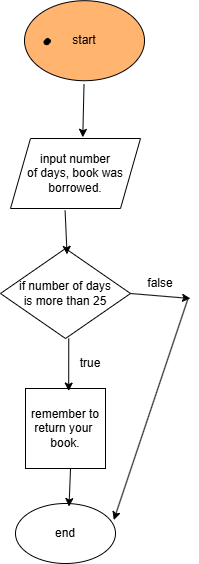

The diagram above was exported from draw.io. Its source (the exported page's mxGraphModel, read from the mxfile embedded in the PNG):
<mxGraphModel dx="1034" dy="564" grid="1" gridSize="10" guides="1" tooltips="1" connect="1" arrows="1" fold="1" page="1" pageScale="1" pageWidth="827" pageHeight="1169" math="0" shadow="0">
  <root>
    <mxCell id="0" />
    <mxCell id="1" parent="0" />
    <mxCell id="r28Zir9ztzBLwVZKUBpK-1" parent="1" style="ellipse;whiteSpace=wrap;html=1;fillColor=#FFB570;shadow=0;" value="start" vertex="1">
      <mxGeometry height="80" width="120" x="354" y="22.21" as="geometry" />
    </mxCell>
    <mxCell id="r28Zir9ztzBLwVZKUBpK-11" parent="1" style="shape=stencil(fZbdcgIhDIWfZm8zQAg/17Z9j85U606tdqz9e/tmZ0c0uJ47xP0I5JwEBl59bp8/1kNwn6fj4W39M76ctgM/DCGM++36OJ50NPDjwKvN4bh+PR6+9i/z74/n6ctp9H74nlb4nbmSKZeJCu5vngmZ6jzzNAO7cX8FVKEsBuBKrgKg9oAE8gkCbLeUhEoEQKSUDZDLeWYRKIl8MEDRmHwfyBrBG6Amyu4+kDxxMoB3jhwgYu7TVAsVkFcWCs4CTBEoF4RctKeOxHIf8IXYpikHikAIf+MNUW94AGSSaoAoFIE3AlOyeWU+p2E5S9yfQZcQILVuQOwZdJNoS9Ls3wA5u2XZTIHECqeJ9kDpSaauRiNVcAY1QhdBzeLBli5WazpkSsBLV25uRaqWRyFawTQzRRIQYirJzq5atkBqLfouwqUxLBepthWb10vrWZY6UOAeyKCCtDV625mm9gmUC4Wc3VLJMMIE1BsA2FW9JraVlQB7n3c9oMKhCLEvIM1zBPZ25/umNQ1tVEC2G+fFCC8g398O2hNQuQlVu752DBfA+q0ptnqO5JFmeuIuo9DY7KjY71UxdJV4EntifPWorW++R/dC4t7V3DlIB5cHx2bc7eb3yvX//QNFp+bHDT/+Aw==);lineShape=1;strokeColor=default;" value="" vertex="1">
      <mxGeometry height="4.665236216357698" width="4.672539772115442" x="373.4679974635694" y="61.47531856203477" as="geometry" />
    </mxCell>
    <mxCell id="r28Zir9ztzBLwVZKUBpK-13" parent="1" style="shape=stencil(fZbdcgIhDIWfZm8zQAg/17Z9j85U606tdqz9e/tmZ0c0uJ47xP0I5JwEBl59bp8/1kNwn6fj4W39M76ctgM/DCGM++36OJ50NPDjwKvN4bh+PR6+9i/z74/n6ctp9H74nlb4nbmSKZeJCu5vngmZ6jzzNAO7cX8FVKEsBuBKrgKg9oAE8gkCbLeUhEoEQKSUDZDLeWYRKIl8MEDRmHwfyBrBG6Amyu4+kDxxMoB3jhwgYu7TVAsVkFcWCs4CTBEoF4RctKeOxHIf8IXYpikHikAIf+MNUW94AGSSaoAoFIE3AlOyeWU+p2E5S9yfQZcQILVuQOwZdJNoS9Ls3wA5u2XZTIHECqeJ9kDpSaauRiNVcAY1QhdBzeLBli5WazpkSsBLV25uRaqWRyFawTQzRRIQYirJzq5atkBqLfouwqUxLBepthWb10vrWZY6UOAeyKCCtDV625mm9gmUC4Wc3VLJMMIE1BsA2FW9JraVlQB7n3c9oMKhCLEvIM1zBPZ25/umNQ1tVEC2G+fFCC8g398O2hNQuQlVu752DBfA+q0ptnqO5JFmeuIuo9DY7KjY71UxdJV4EntifPWorW++R/dC4t7V3DlIB5cHx2bc7eb3yvX//QNFp+bHDT/+Aw==);lineShape=1;strokeColor=default;" value="" vertex="1">
      <mxGeometry height="4.665236216357698" width="4.672539772115442" x="375.0679730495069" y="59.87531245851915" as="geometry" />
    </mxCell>
    <mxCell id="r28Zir9ztzBLwVZKUBpK-15" parent="1" style="shape=parallelogram;perimeter=parallelogramPerimeter;whiteSpace=wrap;html=1;fixedSize=1;" value="input number&lt;div&gt;of days, book was borrowed.&lt;/div&gt;" vertex="1">
      <mxGeometry height="70" width="130" x="340" y="160" as="geometry" />
    </mxCell>
    <mxCell id="r28Zir9ztzBLwVZKUBpK-16" edge="1" parent="1" source="r28Zir9ztzBLwVZKUBpK-1" style="endArrow=classic;html=1;rounded=0;entryX=0.556;entryY=-0.017;entryDx=0;entryDy=0;entryPerimeter=0;exitX=0.496;exitY=1.043;exitDx=0;exitDy=0;exitPerimeter=0;" target="r28Zir9ztzBLwVZKUBpK-15" value="">
      <mxGeometry height="50" relative="1" width="50" as="geometry">
        <mxPoint x="414" y="100" as="sourcePoint" />
        <mxPoint x="411.00252888318363" y="160" as="targetPoint" />
      </mxGeometry>
    </mxCell>
    <mxCell id="r28Zir9ztzBLwVZKUBpK-20" parent="1" style="rhombus;whiteSpace=wrap;html=1;" value="if number of days&lt;div&gt;is more than 25&lt;/div&gt;" vertex="1">
      <mxGeometry height="90" width="130" x="330" y="270" as="geometry" />
    </mxCell>
    <mxCell id="r28Zir9ztzBLwVZKUBpK-21" edge="1" parent="1" source="r28Zir9ztzBLwVZKUBpK-15" style="endArrow=classic;html=1;rounded=0;entryX=0.512;entryY=0.065;entryDx=0;entryDy=0;entryPerimeter=0;exitX=0.42;exitY=1.03;exitDx=0;exitDy=0;exitPerimeter=0;" target="r28Zir9ztzBLwVZKUBpK-20" value="">
      <mxGeometry height="50" relative="1" width="50" as="geometry">
        <mxPoint x="380" y="230" as="sourcePoint" />
        <mxPoint x="430" y="180" as="targetPoint" />
      </mxGeometry>
    </mxCell>
    <mxCell id="r28Zir9ztzBLwVZKUBpK-23" parent="1" style="whiteSpace=wrap;html=1;aspect=fixed;" value="remember to&lt;div&gt;return your&amp;nbsp;&lt;/div&gt;&lt;div&gt;book.&lt;/div&gt;" vertex="1">
      <mxGeometry height="80" width="80" x="355" y="410" as="geometry" />
    </mxCell>
    <mxCell id="r28Zir9ztzBLwVZKUBpK-24" edge="1" parent="1" source="r28Zir9ztzBLwVZKUBpK-20" style="endArrow=classic;html=1;rounded=0;entryX=0.54;entryY=0.032;entryDx=0;entryDy=0;entryPerimeter=0;exitX=0.525;exitY=1;exitDx=0;exitDy=0;exitPerimeter=0;" target="r28Zir9ztzBLwVZKUBpK-23" value="">
      <mxGeometry height="50" relative="1" width="50" as="geometry">
        <mxPoint x="380" y="440" as="sourcePoint" />
        <mxPoint x="430" y="390" as="targetPoint" />
      </mxGeometry>
    </mxCell>
    <mxCell id="r28Zir9ztzBLwVZKUBpK-25" parent="1" style="text;html=1;whiteSpace=wrap;strokeColor=none;fillColor=none;align=center;verticalAlign=middle;rounded=0;" value="true" vertex="1">
      <mxGeometry height="30" width="60" x="390" y="370" as="geometry" />
    </mxCell>
    <mxCell id="r28Zir9ztzBLwVZKUBpK-26" edge="1" parent="1" source="r28Zir9ztzBLwVZKUBpK-20" style="endArrow=classic;html=1;rounded=0;exitX=1;exitY=0.5;exitDx=0;exitDy=0;entryX=1;entryY=1;entryDx=0;entryDy=0;" target="r28Zir9ztzBLwVZKUBpK-27" value="">
      <mxGeometry height="50" relative="1" width="50" as="geometry">
        <mxPoint x="460" y="314.8" as="sourcePoint" />
        <mxPoint x="570" y="320" as="targetPoint" />
      </mxGeometry>
    </mxCell>
    <mxCell id="r28Zir9ztzBLwVZKUBpK-27" parent="1" style="text;html=1;whiteSpace=wrap;strokeColor=none;fillColor=none;align=center;verticalAlign=middle;rounded=0;" value="false" vertex="1">
      <mxGeometry height="30" width="60" x="460" y="290" as="geometry" />
    </mxCell>
    <mxCell id="r28Zir9ztzBLwVZKUBpK-29" parent="1" style="ellipse;whiteSpace=wrap;html=1;" value="end" vertex="1">
      <mxGeometry height="60" width="100" x="345" y="525" as="geometry" />
    </mxCell>
    <mxCell id="r28Zir9ztzBLwVZKUBpK-30" edge="1" parent="1" source="r28Zir9ztzBLwVZKUBpK-23" style="endArrow=classic;html=1;rounded=0;entryX=0.535;entryY=0.051;entryDx=0;entryDy=0;entryPerimeter=0;exitX=0.563;exitY=1;exitDx=0;exitDy=0;exitPerimeter=0;" target="r28Zir9ztzBLwVZKUBpK-29" value="">
      <mxGeometry height="50" relative="1" width="50" as="geometry">
        <mxPoint x="470" y="580" as="sourcePoint" />
        <mxPoint x="510" y="530" as="targetPoint" />
      </mxGeometry>
    </mxCell>
    <mxCell id="r28Zir9ztzBLwVZKUBpK-31" edge="1" parent="1" source="r28Zir9ztzBLwVZKUBpK-27" style="endArrow=classic;html=1;rounded=0;entryX=0.983;entryY=0.275;entryDx=0;entryDy=0;entryPerimeter=0;exitX=0.953;exitY=1.035;exitDx=0;exitDy=0;exitPerimeter=0;" target="r28Zir9ztzBLwVZKUBpK-29" value="">
      <mxGeometry height="50" relative="1" width="50" as="geometry">
        <mxPoint x="570" y="320" as="sourcePoint" />
        <mxPoint x="520" y="500" as="targetPoint" />
      </mxGeometry>
    </mxCell>
  </root>
</mxGraphModel>